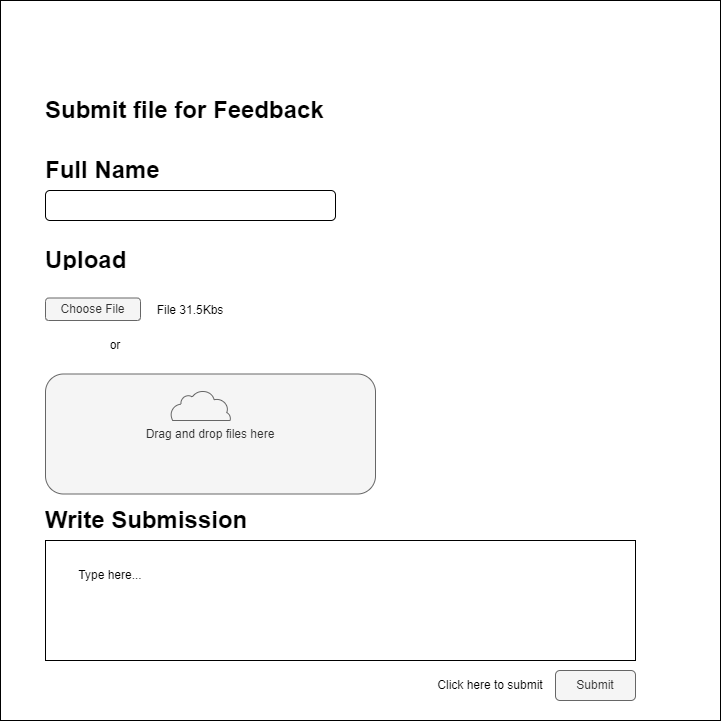

The diagram above was exported from draw.io. Its source (the exported page's mxGraphModel, read from the mxfile embedded in the PNG):
<mxGraphModel dx="1422" dy="775" grid="1" gridSize="10" guides="1" tooltips="1" connect="1" arrows="1" fold="1" page="1" pageScale="1" pageWidth="1169" pageHeight="827" math="0" shadow="0">
  <root>
    <mxCell id="0" />
    <mxCell id="1" parent="0" />
    <mxCell id="re_5ejrojMxFCoXsF4b5-1" value="" style="whiteSpace=wrap;html=1;aspect=fixed;" parent="1" vertex="1">
      <mxGeometry x="200" y="40" width="720" height="720" as="geometry" />
    </mxCell>
    <mxCell id="re_5ejrojMxFCoXsF4b5-2" value="&lt;h1&gt;Submit file for Feedback&lt;/h1&gt;" style="text;html=1;strokeColor=none;fillColor=none;spacing=5;spacingTop=-20;whiteSpace=wrap;overflow=hidden;rounded=0;" parent="1" vertex="1">
      <mxGeometry x="240" y="130" width="300" height="40" as="geometry" />
    </mxCell>
    <mxCell id="re_5ejrojMxFCoXsF4b5-3" value="" style="rounded=1;whiteSpace=wrap;html=1;" parent="1" vertex="1">
      <mxGeometry x="245" y="230" width="290" height="30" as="geometry" />
    </mxCell>
    <mxCell id="re_5ejrojMxFCoXsF4b5-5" value="Choose File" style="rounded=1;whiteSpace=wrap;html=1;fillColor=#f5f5f5;fontColor=#333333;strokeColor=#666666;" parent="1" vertex="1">
      <mxGeometry x="245" y="337.5" width="95" height="22.5" as="geometry" />
    </mxCell>
    <mxCell id="re_5ejrojMxFCoXsF4b5-9" value="&lt;h1&gt;Upload&lt;/h1&gt;" style="text;html=1;strokeColor=none;fillColor=none;spacing=5;spacingTop=-20;whiteSpace=wrap;overflow=hidden;rounded=0;" parent="1" vertex="1">
      <mxGeometry x="240" y="280" width="100" height="30" as="geometry" />
    </mxCell>
    <mxCell id="re_5ejrojMxFCoXsF4b5-10" value="File 31.5Kbs" style="text;html=1;strokeColor=none;fillColor=none;align=center;verticalAlign=middle;whiteSpace=wrap;rounded=0;" parent="1" vertex="1">
      <mxGeometry x="340" y="337.5" width="100" height="25" as="geometry" />
    </mxCell>
    <mxCell id="re_5ejrojMxFCoXsF4b5-11" value="" style="rounded=1;whiteSpace=wrap;html=1;arcSize=0;" parent="1" vertex="1">
      <mxGeometry x="245" y="580" width="590" height="120" as="geometry" />
    </mxCell>
    <mxCell id="re_5ejrojMxFCoXsF4b5-12" value="&lt;h1&gt;Write Submission&lt;/h1&gt;" style="text;html=1;strokeColor=none;fillColor=none;spacing=5;spacingTop=-20;whiteSpace=wrap;overflow=hidden;rounded=0;" parent="1" vertex="1">
      <mxGeometry x="240" y="540" width="250" height="40" as="geometry" />
    </mxCell>
    <mxCell id="re_5ejrojMxFCoXsF4b5-13" value="&lt;h1&gt;Full Name&lt;/h1&gt;" style="text;html=1;strokeColor=none;fillColor=none;spacing=5;spacingTop=-20;whiteSpace=wrap;overflow=hidden;rounded=0;" parent="1" vertex="1">
      <mxGeometry x="240" y="190" width="250" height="40" as="geometry" />
    </mxCell>
    <mxCell id="re_5ejrojMxFCoXsF4b5-15" value="Type here..." style="text;html=1;strokeColor=none;fillColor=none;align=center;verticalAlign=middle;whiteSpace=wrap;rounded=0;" parent="1" vertex="1">
      <mxGeometry x="250" y="600" width="120" height="30" as="geometry" />
    </mxCell>
    <mxCell id="re_5ejrojMxFCoXsF4b5-16" value="Submit" style="rounded=1;whiteSpace=wrap;html=1;fillColor=#f5f5f5;fontColor=#333333;strokeColor=#666666;" parent="1" vertex="1">
      <mxGeometry x="755" y="710" width="80" height="30" as="geometry" />
    </mxCell>
    <mxCell id="re_5ejrojMxFCoXsF4b5-17" value="Click here to submit" style="text;html=1;strokeColor=none;fillColor=none;align=center;verticalAlign=middle;whiteSpace=wrap;rounded=0;" parent="1" vertex="1">
      <mxGeometry x="625" y="710" width="130" height="30" as="geometry" />
    </mxCell>
    <mxCell id="re_5ejrojMxFCoXsF4b5-18" value="Drag and drop files here" style="rounded=1;whiteSpace=wrap;html=1;fillColor=#f5f5f5;fontColor=#333333;strokeColor=#666666;" parent="1" vertex="1">
      <mxGeometry x="245" y="413.5" width="330" height="120" as="geometry" />
    </mxCell>
    <mxCell id="re_5ejrojMxFCoXsF4b5-19" value="" style="sketch=0;html=1;aspect=fixed;strokeColor=#666666;shadow=0;align=center;verticalAlign=top;fillColor=#f5f5f5;shape=mxgraph.gcp2.half_cloud;fontColor=#333333;" parent="1" vertex="1">
      <mxGeometry x="370" y="430" width="60" height="30" as="geometry" />
    </mxCell>
    <mxCell id="re_5ejrojMxFCoXsF4b5-20" value="or" style="text;html=1;strokeColor=none;fillColor=none;align=center;verticalAlign=middle;whiteSpace=wrap;rounded=0;" parent="1" vertex="1">
      <mxGeometry x="280" y="370" width="70" height="30" as="geometry" />
    </mxCell>
  </root>
</mxGraphModel>